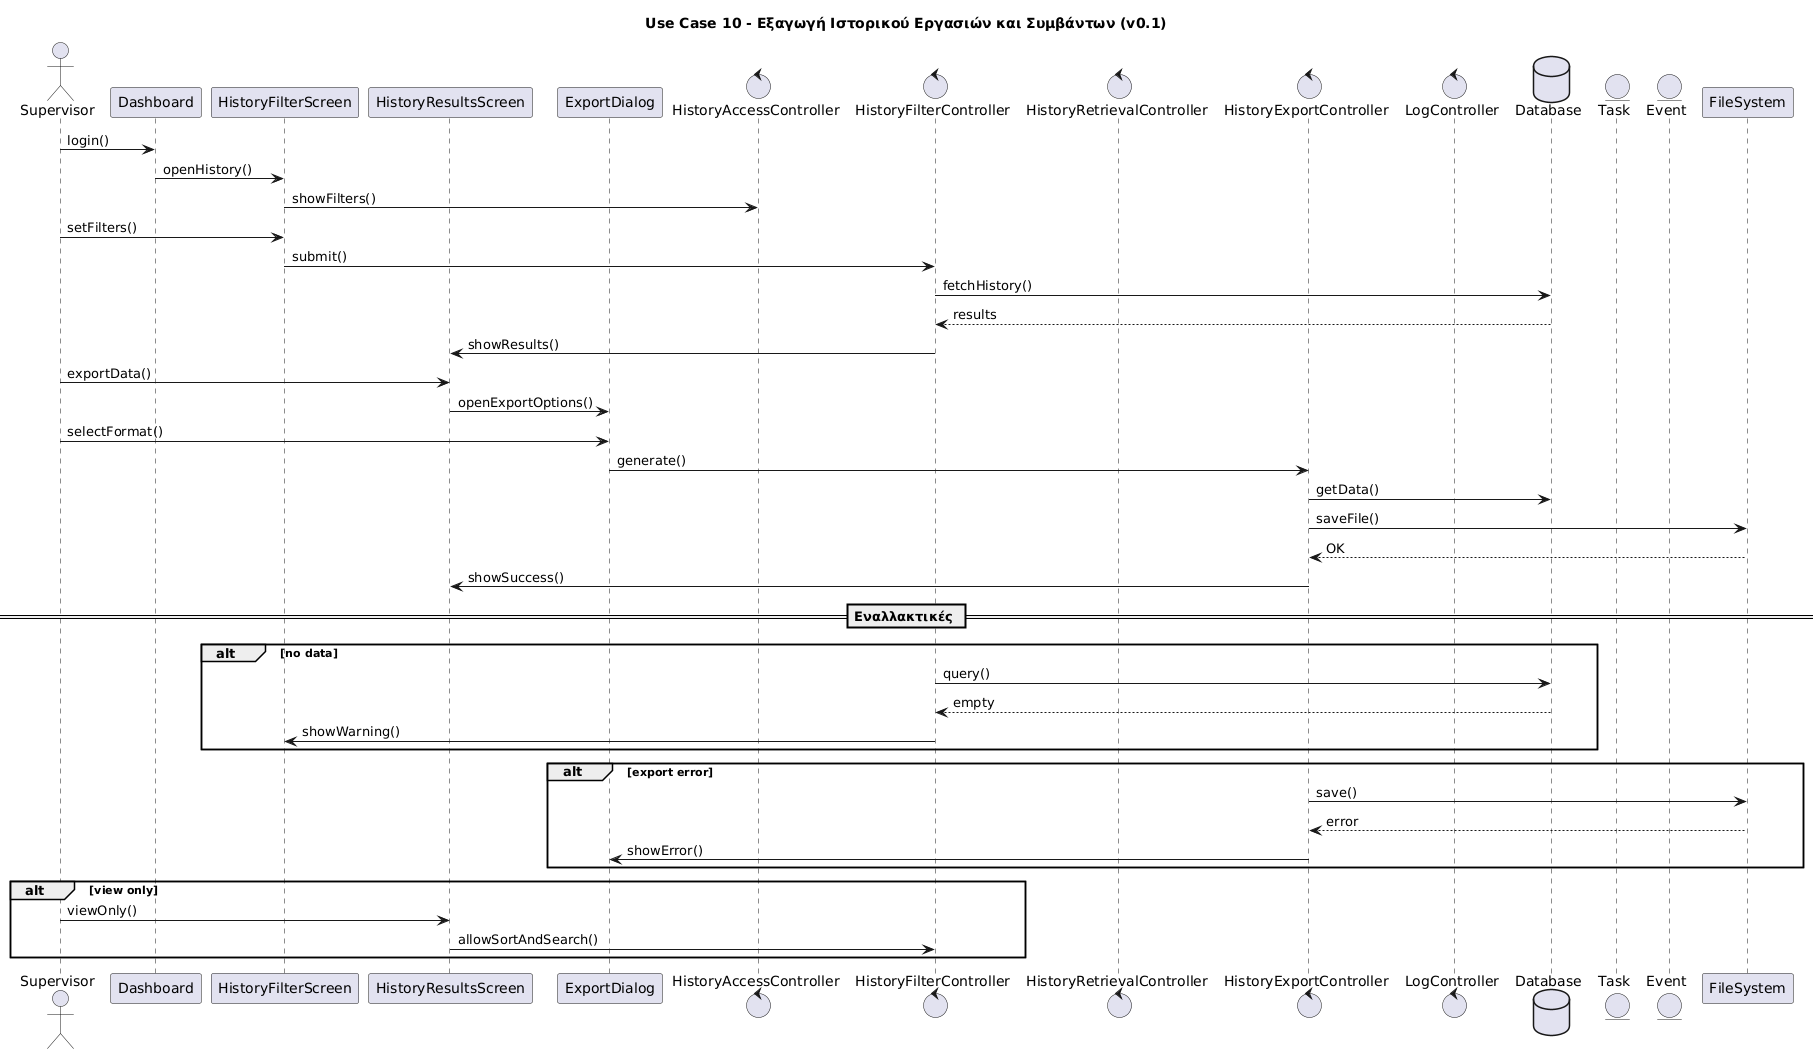

The diagram above was rendered by PlantUML. Its source (embedded in the PNG):
@startuml
title Use Case 10 - Εξαγωγή Ιστορικού Εργασιών και Συμβάντων (v0.1)

actor Supervisor
participant Dashboard
participant HistoryFilterScreen
participant HistoryResultsScreen
participant ExportDialog
control HistoryAccessController
control HistoryFilterController
control HistoryRetrievalController
control HistoryExportController
control LogController
database Database
entity Task
entity Event

Supervisor -> Dashboard : login()
Dashboard -> HistoryFilterScreen : openHistory()

HistoryFilterScreen -> HistoryAccessController : showFilters()
Supervisor -> HistoryFilterScreen : setFilters()
HistoryFilterScreen -> HistoryFilterController : submit()
HistoryFilterController -> Database : fetchHistory()
Database --> HistoryFilterController : results
HistoryFilterController -> HistoryResultsScreen : showResults()

Supervisor -> HistoryResultsScreen : exportData()
HistoryResultsScreen -> ExportDialog : openExportOptions()
Supervisor -> ExportDialog : selectFormat()
ExportDialog -> HistoryExportController : generate()
HistoryExportController -> Database : getData()
HistoryExportController -> FileSystem : saveFile()
FileSystem --> HistoryExportController : OK
HistoryExportController -> HistoryResultsScreen : showSuccess()

== Εναλλακτικές ==
alt no data
    HistoryFilterController -> Database : query()
    Database --> HistoryFilterController : empty
    HistoryFilterController -> HistoryFilterScreen : showWarning()
end

alt export error
    HistoryExportController -> FileSystem : save()
    FileSystem --> HistoryExportController : error
    HistoryExportController -> ExportDialog : showError()
end

alt view only
    Supervisor -> HistoryResultsScreen : viewOnly()
    HistoryResultsScreen -> HistoryFilterController : allowSortAndSearch()
end
@enduml